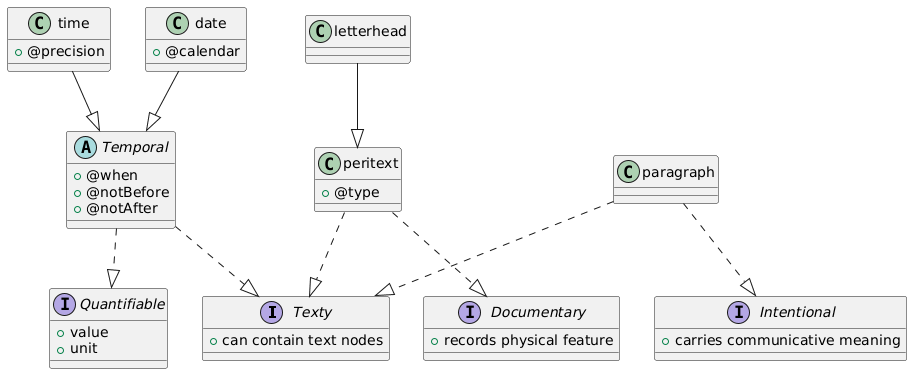

The diagram above was rendered by PlantUML. Its source (embedded in the PNG):
@startuml
interface Texty {
  +can contain text nodes
}

interface Quantifiable {
  +value
  +unit
}

interface Documentary {
  +records physical feature
}

interface Intentional {
  +carries communicative meaning
}

abstract class Temporal {
  +@when
  +@notBefore
  +@notAfter
}

class date {
  +@calendar
}

class time {
  +@precision
}

class peritext {
  +@type
}

class letterhead

class paragraph

Temporal ..|> Texty
Temporal ..|> Quantifiable
date --|> Temporal
time --|> Temporal

peritext ..|> Texty
peritext ..|> Documentary
letterhead --|> peritext

paragraph ..|> Texty
paragraph ..|> Intentional
@enduml